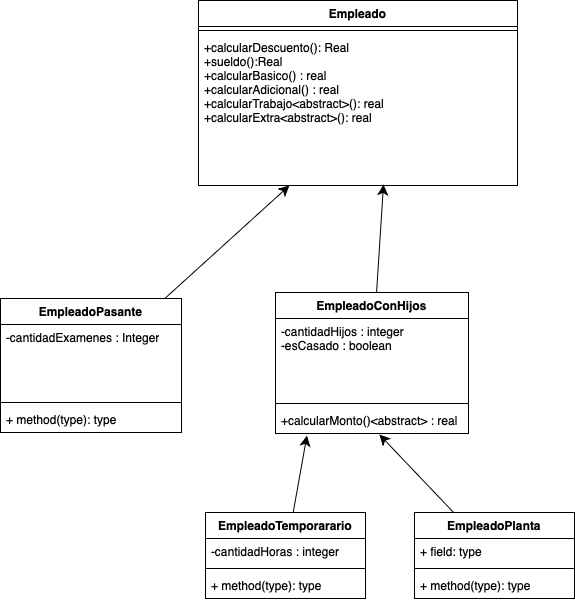

The diagram above was exported from draw.io. Its source (the exported page's mxGraphModel, read from the mxfile embedded in the PNG):
<mxGraphModel dx="1346" dy="1167" grid="0" gridSize="10" guides="1" tooltips="1" connect="1" arrows="1" fold="1" page="0" pageScale="1" pageWidth="827" pageHeight="1169" math="0" shadow="0">
  <root>
    <mxCell id="0" />
    <mxCell id="1" parent="0" />
    <mxCell id="q8a99DCvrputWzrb_QSo-1" value="Empleado" style="swimlane;fontStyle=1;align=center;verticalAlign=top;childLayout=stackLayout;horizontal=1;startSize=26;horizontalStack=0;resizeParent=1;resizeParentMax=0;resizeLast=0;collapsible=1;marginBottom=0;whiteSpace=wrap;html=1;" parent="1" vertex="1">
      <mxGeometry x="66" y="-143" width="319" height="185" as="geometry" />
    </mxCell>
    <mxCell id="q8a99DCvrputWzrb_QSo-3" value="" style="line;strokeWidth=1;fillColor=none;align=left;verticalAlign=middle;spacingTop=-1;spacingLeft=3;spacingRight=3;rotatable=0;labelPosition=right;points=[];portConstraint=eastwest;strokeColor=inherit;" parent="q8a99DCvrputWzrb_QSo-1" vertex="1">
      <mxGeometry y="26" width="319" height="8" as="geometry" />
    </mxCell>
    <mxCell id="q8a99DCvrputWzrb_QSo-4" value="+calcularDescuento(): Real&lt;div&gt;+sueldo()&lt;span style=&quot;white-space: pre;&quot;&gt;:Real&lt;/span&gt;&lt;/div&gt;&lt;div&gt;&lt;span style=&quot;white-space: pre;&quot;&gt;+calcularBasico() : real&lt;/span&gt;&lt;/div&gt;&lt;div&gt;&lt;span style=&quot;white-space: pre;&quot;&gt;+calcularAdicional() : real&lt;/span&gt;&lt;/div&gt;&lt;div&gt;&lt;span style=&quot;white-space: pre;&quot;&gt;+calcularTrabajo&amp;lt;abstract&amp;gt;(): real&lt;/span&gt;&lt;/div&gt;&lt;div&gt;&lt;span style=&quot;white-space: pre;&quot;&gt;+calcularExtra&amp;lt;abstract&amp;gt;(): real&lt;/span&gt;&lt;/div&gt;" style="text;strokeColor=none;fillColor=none;align=left;verticalAlign=top;spacingLeft=4;spacingRight=4;overflow=hidden;rotatable=0;points=[[0,0.5],[1,0.5]];portConstraint=eastwest;whiteSpace=wrap;html=1;" parent="q8a99DCvrputWzrb_QSo-1" vertex="1">
      <mxGeometry y="34" width="319" height="151" as="geometry" />
    </mxCell>
    <mxCell id="q8a99DCvrputWzrb_QSo-5" value="EmpleadoTemporarario" style="swimlane;fontStyle=1;align=center;verticalAlign=top;childLayout=stackLayout;horizontal=1;startSize=26;horizontalStack=0;resizeParent=1;resizeParentMax=0;resizeLast=0;collapsible=1;marginBottom=0;whiteSpace=wrap;html=1;" parent="1" vertex="1">
      <mxGeometry x="73" y="369" width="160" height="86" as="geometry" />
    </mxCell>
    <mxCell id="q8a99DCvrputWzrb_QSo-6" value="-cantidadHoras : integer" style="text;strokeColor=none;fillColor=none;align=left;verticalAlign=top;spacingLeft=4;spacingRight=4;overflow=hidden;rotatable=0;points=[[0,0.5],[1,0.5]];portConstraint=eastwest;whiteSpace=wrap;html=1;" parent="q8a99DCvrputWzrb_QSo-5" vertex="1">
      <mxGeometry y="26" width="160" height="26" as="geometry" />
    </mxCell>
    <mxCell id="q8a99DCvrputWzrb_QSo-7" value="" style="line;strokeWidth=1;fillColor=none;align=left;verticalAlign=middle;spacingTop=-1;spacingLeft=3;spacingRight=3;rotatable=0;labelPosition=right;points=[];portConstraint=eastwest;strokeColor=inherit;" parent="q8a99DCvrputWzrb_QSo-5" vertex="1">
      <mxGeometry y="52" width="160" height="8" as="geometry" />
    </mxCell>
    <mxCell id="q8a99DCvrputWzrb_QSo-8" value="+ method(type): type" style="text;strokeColor=none;fillColor=none;align=left;verticalAlign=top;spacingLeft=4;spacingRight=4;overflow=hidden;rotatable=0;points=[[0,0.5],[1,0.5]];portConstraint=eastwest;whiteSpace=wrap;html=1;" parent="q8a99DCvrputWzrb_QSo-5" vertex="1">
      <mxGeometry y="60" width="160" height="26" as="geometry" />
    </mxCell>
    <mxCell id="q8a99DCvrputWzrb_QSo-9" value="EmpleadoConHijos" style="swimlane;fontStyle=1;align=center;verticalAlign=top;childLayout=stackLayout;horizontal=1;startSize=26;horizontalStack=0;resizeParent=1;resizeParentMax=0;resizeLast=0;collapsible=1;marginBottom=0;whiteSpace=wrap;html=1;" parent="1" vertex="1">
      <mxGeometry x="143" y="149" width="193" height="141" as="geometry" />
    </mxCell>
    <mxCell id="q8a99DCvrputWzrb_QSo-10" value="-cantidadHijos : integer&lt;div&gt;-esCasado : boolean&lt;/div&gt;&lt;div&gt;&lt;br&gt;&lt;/div&gt;" style="text;strokeColor=none;fillColor=none;align=left;verticalAlign=top;spacingLeft=4;spacingRight=4;overflow=hidden;rotatable=0;points=[[0,0.5],[1,0.5]];portConstraint=eastwest;whiteSpace=wrap;html=1;" parent="q8a99DCvrputWzrb_QSo-9" vertex="1">
      <mxGeometry y="26" width="193" height="81" as="geometry" />
    </mxCell>
    <mxCell id="q8a99DCvrputWzrb_QSo-11" value="" style="line;strokeWidth=1;fillColor=none;align=left;verticalAlign=middle;spacingTop=-1;spacingLeft=3;spacingRight=3;rotatable=0;labelPosition=right;points=[];portConstraint=eastwest;strokeColor=inherit;" parent="q8a99DCvrputWzrb_QSo-9" vertex="1">
      <mxGeometry y="107" width="193" height="8" as="geometry" />
    </mxCell>
    <mxCell id="q8a99DCvrputWzrb_QSo-12" value="+calcularMonto()&amp;lt;abstract&amp;gt; : real" style="text;strokeColor=none;fillColor=none;align=left;verticalAlign=top;spacingLeft=4;spacingRight=4;overflow=hidden;rotatable=0;points=[[0,0.5],[1,0.5]];portConstraint=eastwest;whiteSpace=wrap;html=1;" parent="q8a99DCvrputWzrb_QSo-9" vertex="1">
      <mxGeometry y="115" width="193" height="26" as="geometry" />
    </mxCell>
    <mxCell id="q8a99DCvrputWzrb_QSo-13" value="EmpleadoPasante" style="swimlane;fontStyle=1;align=center;verticalAlign=top;childLayout=stackLayout;horizontal=1;startSize=26;horizontalStack=0;resizeParent=1;resizeParentMax=0;resizeLast=0;collapsible=1;marginBottom=0;whiteSpace=wrap;html=1;" parent="1" vertex="1">
      <mxGeometry x="-132" y="155" width="181" height="134" as="geometry" />
    </mxCell>
    <mxCell id="q8a99DCvrputWzrb_QSo-14" value="-cantidadExamenes : Integer" style="text;strokeColor=none;fillColor=none;align=left;verticalAlign=top;spacingLeft=4;spacingRight=4;overflow=hidden;rotatable=0;points=[[0,0.5],[1,0.5]];portConstraint=eastwest;whiteSpace=wrap;html=1;" parent="q8a99DCvrputWzrb_QSo-13" vertex="1">
      <mxGeometry y="26" width="181" height="74" as="geometry" />
    </mxCell>
    <mxCell id="q8a99DCvrputWzrb_QSo-15" value="" style="line;strokeWidth=1;fillColor=none;align=left;verticalAlign=middle;spacingTop=-1;spacingLeft=3;spacingRight=3;rotatable=0;labelPosition=right;points=[];portConstraint=eastwest;strokeColor=inherit;" parent="q8a99DCvrputWzrb_QSo-13" vertex="1">
      <mxGeometry y="100" width="181" height="8" as="geometry" />
    </mxCell>
    <mxCell id="q8a99DCvrputWzrb_QSo-16" value="+ method(type): type" style="text;strokeColor=none;fillColor=none;align=left;verticalAlign=top;spacingLeft=4;spacingRight=4;overflow=hidden;rotatable=0;points=[[0,0.5],[1,0.5]];portConstraint=eastwest;whiteSpace=wrap;html=1;" parent="q8a99DCvrputWzrb_QSo-13" vertex="1">
      <mxGeometry y="108" width="181" height="26" as="geometry" />
    </mxCell>
    <mxCell id="q8a99DCvrputWzrb_QSo-22" style="edgeStyle=none;curved=1;rounded=0;orthogonalLoop=1;jettySize=auto;html=1;entryX=0.163;entryY=1.077;entryDx=0;entryDy=0;entryPerimeter=0;fontSize=12;startSize=8;endSize=8;" parent="1" source="q8a99DCvrputWzrb_QSo-5" target="q8a99DCvrputWzrb_QSo-12" edge="1">
      <mxGeometry relative="1" as="geometry" />
    </mxCell>
    <mxCell id="q8a99DCvrputWzrb_QSo-23" style="edgeStyle=none;curved=1;rounded=0;orthogonalLoop=1;jettySize=auto;html=1;entryX=0.285;entryY=1;entryDx=0;entryDy=0;entryPerimeter=0;fontSize=12;startSize=8;endSize=8;" parent="1" source="q8a99DCvrputWzrb_QSo-13" target="q8a99DCvrputWzrb_QSo-4" edge="1">
      <mxGeometry relative="1" as="geometry" />
    </mxCell>
    <mxCell id="q8a99DCvrputWzrb_QSo-24" style="edgeStyle=none;curved=1;rounded=0;orthogonalLoop=1;jettySize=auto;html=1;entryX=0.58;entryY=0.993;entryDx=0;entryDy=0;entryPerimeter=0;fontSize=12;startSize=8;endSize=8;" parent="1" source="q8a99DCvrputWzrb_QSo-9" target="q8a99DCvrputWzrb_QSo-4" edge="1">
      <mxGeometry relative="1" as="geometry" />
    </mxCell>
    <mxCell id="q8a99DCvrputWzrb_QSo-25" value="EmpleadoPlanta" style="swimlane;fontStyle=1;align=center;verticalAlign=top;childLayout=stackLayout;horizontal=1;startSize=26;horizontalStack=0;resizeParent=1;resizeParentMax=0;resizeLast=0;collapsible=1;marginBottom=0;whiteSpace=wrap;html=1;" parent="1" vertex="1">
      <mxGeometry x="282" y="369" width="160" height="86" as="geometry" />
    </mxCell>
    <mxCell id="q8a99DCvrputWzrb_QSo-26" value="+ field: type" style="text;strokeColor=none;fillColor=none;align=left;verticalAlign=top;spacingLeft=4;spacingRight=4;overflow=hidden;rotatable=0;points=[[0,0.5],[1,0.5]];portConstraint=eastwest;whiteSpace=wrap;html=1;" parent="q8a99DCvrputWzrb_QSo-25" vertex="1">
      <mxGeometry y="26" width="160" height="26" as="geometry" />
    </mxCell>
    <mxCell id="q8a99DCvrputWzrb_QSo-27" value="" style="line;strokeWidth=1;fillColor=none;align=left;verticalAlign=middle;spacingTop=-1;spacingLeft=3;spacingRight=3;rotatable=0;labelPosition=right;points=[];portConstraint=eastwest;strokeColor=inherit;" parent="q8a99DCvrputWzrb_QSo-25" vertex="1">
      <mxGeometry y="52" width="160" height="8" as="geometry" />
    </mxCell>
    <mxCell id="q8a99DCvrputWzrb_QSo-28" value="+ method(type): type" style="text;strokeColor=none;fillColor=none;align=left;verticalAlign=top;spacingLeft=4;spacingRight=4;overflow=hidden;rotatable=0;points=[[0,0.5],[1,0.5]];portConstraint=eastwest;whiteSpace=wrap;html=1;" parent="q8a99DCvrputWzrb_QSo-25" vertex="1">
      <mxGeometry y="60" width="160" height="26" as="geometry" />
    </mxCell>
    <mxCell id="q8a99DCvrputWzrb_QSo-29" style="edgeStyle=none;curved=1;rounded=0;orthogonalLoop=1;jettySize=auto;html=1;entryX=0.538;entryY=1.038;entryDx=0;entryDy=0;entryPerimeter=0;fontSize=12;startSize=8;endSize=8;" parent="1" source="q8a99DCvrputWzrb_QSo-25" target="q8a99DCvrputWzrb_QSo-12" edge="1">
      <mxGeometry relative="1" as="geometry" />
    </mxCell>
  </root>
</mxGraphModel>